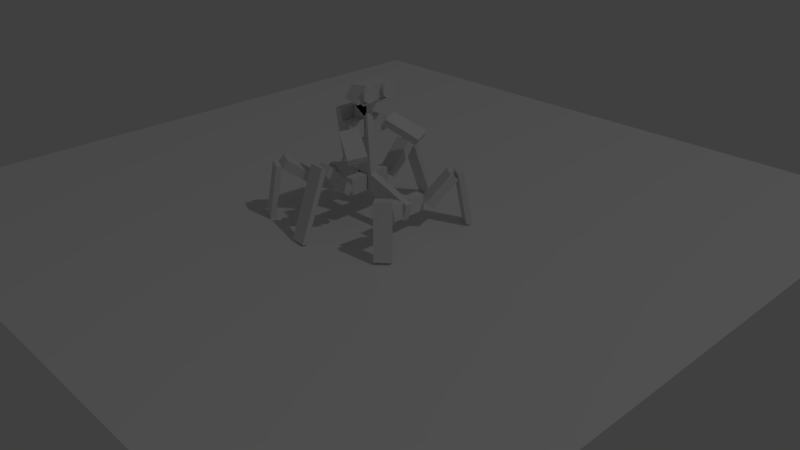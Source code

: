 # Source: robot.blend  (saved by Blender 2.77.0; exported with 4.5.12 LTS)
import bpy
from mathutils import Matrix  # noqa: F401  (used for matrix-valued properties, if any)

bpy.ops.wm.read_factory_settings(use_empty=True)
scene = bpy.context.scene
scene.name = 'Scene'

# ---- collections
col_collection_1 = bpy.data.collections.new('Collection 1'); scene.collection.children.link(col_collection_1)

# ---- materials (node trees are filled in below, after node groups)
mat_material_001 = bpy.data.materials.new('Material.001')
mat_material_001.alpha_threshold = 0.0
mat_material_001.use_transparent_shadow = False
mat_material_001.roughness = 0.5
mat_material_001.line_color = (0.0, 0.0, 0.0, 1.0)

# ---- material node trees

# ---- world
world_world = bpy.data.worlds.new('World'); scene.world = world_world
world_world.color = (0.05088, 0.05088, 0.05088)
world_world.use_sun_shadow = False
world_world.sun_shadow_jitter_overblur = 0.0
world_world.cycles.sampling_method = 'MANUAL'

# ---- cameras
cam_camera = bpy.data.cameras.new('Camera')
cam_camera.clip_end = 100.0
cam_camera.lens = 35.0
cam_camera.sensor_width = 32.0
cam_camera.sensor_height = 18.0
cam_camera.ortho_scale = 7.314
cam_camera.dof.focus_distance = 0.0
cam_camera.dof.aperture_fstop = 128.0

# ---- lights
light_lamp = bpy.data.lights.new('Lamp', 'POINT')
light_lamp.transmission_factor = 0.0
light_lamp.cutoff_distance = 30.0
light_lamp.energy = 100.0
light_lamp.shadow_buffer_clip_start = 1.001
light_lamp.shadow_soft_size = 0.1
light_lamp.shadow_maximum_resolution = 0.006
light_lamp.use_absolute_resolution = True

# ---- meshes
me_cylinder = bpy.data.meshes.new('Cylinder')
me_cylinder.from_pydata([(0.0, 1.0, -1.0), (0.0, 1.0, 1.0), (0.1951, 0.9808, -1.0), (0.1951, 0.9808, 1.0), (0.3827, 0.9239, -1.0), (0.3827, 0.9239, 1.0), (0.5556, 0.8315, -1.0), (0.5556, 0.8315, 1.0), (0.7071, 0.7071, -1.0), (0.7071, 0.7071, 1.0), (0.8315, 0.5556, -1.0), (0.8315, 0.5556, 1.0), (0.9239, 0.3827, -1.0), (0.9239, 0.3827, 1.0), (0.9808, 0.1951, -1.0), (0.9808, 0.1951, 1.0), (1.0, 7.55e-08, -1.0), (1.0, 7.55e-08, 1.0), (0.9808, -0.1951, -1.0), (0.9808, -0.1951, 1.0), (0.9239, -0.3827, -1.0), (0.9239, -0.3827, 1.0), (0.8315, -0.5556, -1.0), (0.8315, -0.5556, 1.0), (0.7071, -0.7071, -1.0), (0.7071, -0.7071, 1.0), (0.5556, -0.8315, -1.0), (0.5556, -0.8315, 1.0), (0.3827, -0.9239, -1.0), (0.3827, -0.9239, 1.0), (0.1951, -0.9808, -1.0), (0.1951, -0.9808, 1.0), (-3.258e-07, -1.0, -1.0), (-3.258e-07, -1.0, 1.0), (-0.1951, -0.9808, -1.0), (-0.1951, -0.9808, 1.0), (-0.3827, -0.9239, -1.0), (-0.3827, -0.9239, 1.0), (-0.5556, -0.8315, -1.0), (-0.5556, -0.8315, 1.0), (-0.7071, -0.7071, -1.0), (-0.7071, -0.7071, 1.0), (-0.8315, -0.5556, -1.0), (-0.8315, -0.5556, 1.0), (-0.9239, -0.3827, -1.0), (-0.9239, -0.3827, 1.0), (-0.9808, -0.1951, -1.0), (-0.9808, -0.1951, 1.0), (-1.0, 9.656e-07, -1.0), (-1.0, 9.656e-07, 1.0), (-0.9808, 0.1951, -1.0), (-0.9808, 0.1951, 1.0), (-0.9239, 0.3827, -1.0), (-0.9239, 0.3827, 1.0), (-0.8315, 0.5556, -1.0), (-0.8315, 0.5556, 1.0), (-0.7071, 0.7071, -1.0), (-0.7071, 0.7071, 1.0), (-0.5556, 0.8315, -1.0), (-0.5556, 0.8315, 1.0), (-0.3827, 0.9239, -1.0), (-0.3827, 0.9239, 1.0), (-0.1951, 0.9808, -1.0), (-0.1951, 0.9808, 1.0)], [], [(0, 1, 3, 2), (2, 3, 5, 4), (4, 5, 7, 6), (6, 7, 9, 8), (8, 9, 11, 10), (10, 11, 13, 12), (12, 13, 15, 14), (14, 15, 17, 16), (16, 17, 19, 18), (18, 19, 21, 20), (20, 21, 23, 22), (22, 23, 25, 24), (24, 25, 27, 26), (26, 27, 29, 28), (28, 29, 31, 30), (30, 31, 33, 32), (32, 33, 35, 34), (34, 35, 37, 36), (36, 37, 39, 38), (38, 39, 41, 40), (40, 41, 43, 42), (42, 43, 45, 44), (44, 45, 47, 46), (46, 47, 49, 48), (48, 49, 51, 50), (50, 51, 53, 52), (52, 53, 55, 54), (54, 55, 57, 56), (56, 57, 59, 58), (58, 59, 61, 60), (3, 1, 63, 61, 59, 57, 55, 53, 51, 49, 47, 45, 43, 41, 39, 37, 35, 33, 31, 29, 27, 25, 23, 21, 19, 17, 15, 13, 11, 9, 7, 5), (60, 61, 63, 62), (62, 63, 1, 0), (0, 2, 4, 6, 8, 10, 12, 14, 16, 18, 20, 22, 24, 26, 28, 30, 32, 34, 36, 38, 40, 42, 44, 46, 48, 50, 52, 54, 56, 58, 60, 62)])
me_cylinder.use_remesh_preserve_volume = False
me_cylinder.use_remesh_preserve_attributes = False
me_cylinder.use_mirror_vertex_groups = False
me_cylinder.update()
me_plane = bpy.data.meshes.new('Plane')
me_plane.from_pydata([(-1.0, -1.0, 0.0), (1.0, -1.0, 0.0), (-1.0, 1.0, 0.0), (1.0, 1.0, 0.0)], [], [(0, 1, 3, 2)])
me_plane.use_remesh_preserve_volume = False
me_plane.use_remesh_preserve_attributes = False
me_plane.use_mirror_vertex_groups = False
me_plane.update()
me_cube_006 = bpy.data.meshes.new('Cube.006')
me_cube_006.from_pydata([(-1.0, -1.0, -1.0), (-1.0, -1.0, 1.0), (-1.0, 1.0, -1.0), (-1.0, 1.0, 1.0), (1.0, -1.0, -1.0), (1.0, -1.0, 1.0), (1.0, 1.0, -1.0), (1.0, 1.0, 1.0)], [], [(1, 3, 2, 0), (3, 7, 6, 2), (7, 5, 4, 6), (5, 1, 0, 4), (0, 2, 6, 4), (5, 7, 3, 1)])
me_cube_006.use_remesh_preserve_volume = False
me_cube_006.use_remesh_preserve_attributes = False
me_cube_006.use_mirror_vertex_groups = False
me_cube_006.update()
me_cube_005 = bpy.data.meshes.new('Cube.005')
me_cube_005.from_pydata([(-1.0, -1.0, -1.0), (-1.0, -1.0, 1.0), (-1.0, 1.0, -1.0), (-1.0, 1.0, 1.0), (1.0, -1.0, -1.0), (1.0, -1.0, 1.0), (1.0, 1.0, -1.0), (1.0, 1.0, 1.0)], [], [(1, 3, 2, 0), (3, 7, 6, 2), (7, 5, 4, 6), (5, 1, 0, 4), (0, 2, 6, 4), (5, 7, 3, 1)])
me_cube_005.use_remesh_preserve_volume = False
me_cube_005.use_remesh_preserve_attributes = False
me_cube_005.use_mirror_vertex_groups = False
me_cube_005.update()
me_cube_003 = bpy.data.meshes.new('Cube.003')
me_cube_003.from_pydata([(-1.0, -1.0, -1.0), (-1.0, -1.0, 1.0), (-1.0, 1.0, -1.0), (-1.0, 1.0, 1.0), (1.0, -1.0, -1.0), (1.0, -1.0, 1.0), (1.0, 1.0, -1.0), (1.0, 1.0, 1.0)], [], [(1, 3, 2, 0), (3, 7, 6, 2), (7, 5, 4, 6), (5, 1, 0, 4), (0, 2, 6, 4), (5, 7, 3, 1)])
me_cube_003.use_remesh_preserve_volume = False
me_cube_003.use_remesh_preserve_attributes = False
me_cube_003.use_mirror_vertex_groups = False
me_cube_003.update()
me_cube_002 = bpy.data.meshes.new('Cube.002')
me_cube_002.from_pydata([(1.0, 1.0, -1.0), (1.0, -1.0, -1.0), (-1.416, -1.0, -1.0), (-1.416, 1.0, -1.0), (1.0, 1.0, 0.3906), (1.0, -1.0, 0.3906), (-1.416, -1.0, 0.3906), (-1.416, 1.0, 0.3906)], [], [(0, 1, 2, 3), (4, 7, 6, 5), (0, 4, 5, 1), (1, 5, 6, 2), (2, 6, 7, 3), (4, 0, 3, 7)])
_uv = me_cube_002.uv_layers.new(name='UVMap')
_uv.uv.foreach_set('vector', [0.0, 0.0, 1.0, 0.0, 1.0, 1.0, 0.0, 1.0, 0.0, 0.0, 1.0, 0.0, 1.0, 1.0, 0.0, 1.0, 0.0, 0.0, 1.0, 0.0, 1.0, 1.0, 0.0, 1.0, 0.0, 0.0, 1.0, 0.0, 1.0, 1.0, 0.0, 1.0, 0.0, 0.0, 1.0, 0.0, 1.0, 1.0, 0.0, 1.0, 0.0, 0.0, 1.0, 0.0, 1.0, 1.0, 0.0, 1.0])
me_cube_002.materials.append(mat_material_001)
me_cube_002.use_remesh_preserve_volume = False
me_cube_002.use_remesh_preserve_attributes = False
me_cube_002.use_mirror_vertex_groups = False
me_cube_002.update()
me_cube_008 = bpy.data.meshes.new('Cube.008')
me_cube_008.from_pydata([(-1.0, -1.0, -1.0), (-1.0, -1.0, 1.0), (-1.0, 1.0, -1.0), (-1.0, 1.0, 1.0), (1.0, -1.0, -1.0), (1.0, -1.0, 1.0), (1.0, 1.0, -1.0), (1.0, 1.0, 1.0)], [], [(1, 3, 2, 0), (3, 7, 6, 2), (7, 5, 4, 6), (5, 1, 0, 4), (0, 2, 6, 4), (5, 7, 3, 1)])
me_cube_008.use_remesh_preserve_volume = False
me_cube_008.use_remesh_preserve_attributes = False
me_cube_008.use_mirror_vertex_groups = False
me_cube_008.update()
me_cube_009 = bpy.data.meshes.new('Cube.009')
me_cube_009.from_pydata([(-1.0, -1.0, -1.0), (-1.0, -1.0, 1.0), (-1.0, 1.0, -1.0), (-1.0, 1.0, 1.0), (1.0, -1.0, -1.0), (1.0, -1.0, 1.0), (1.0, 1.0, -1.0), (1.0, 1.0, 1.0)], [], [(1, 3, 2, 0), (3, 7, 6, 2), (7, 5, 4, 6), (5, 1, 0, 4), (0, 2, 6, 4), (5, 7, 3, 1)])
me_cube_009.use_remesh_preserve_volume = False
me_cube_009.use_remesh_preserve_attributes = False
me_cube_009.use_mirror_vertex_groups = False
me_cube_009.update()
me_cube_010 = bpy.data.meshes.new('Cube.010')
me_cube_010.from_pydata([(-1.0, -1.0, -1.0), (-1.0, -1.0, 1.0), (-1.0, 1.0, -1.0), (-1.0, 1.0, 1.0), (1.0, -1.0, -1.0), (1.0, -1.0, 1.0), (1.0, 1.0, -1.0), (1.0, 1.0, 1.0)], [], [(1, 3, 2, 0), (3, 7, 6, 2), (7, 5, 4, 6), (5, 1, 0, 4), (0, 2, 6, 4), (5, 7, 3, 1)])
me_cube_010.use_remesh_preserve_volume = False
me_cube_010.use_remesh_preserve_attributes = False
me_cube_010.use_mirror_vertex_groups = False
me_cube_010.update()
me_cube_011 = bpy.data.meshes.new('Cube.011')
me_cube_011.from_pydata([(-1.0, -1.0, -1.0), (-1.0, -1.0, 1.0), (-1.0, 1.0, -1.0), (-1.0, 1.0, 1.0), (1.0, -1.0, -1.0), (1.0, -1.0, 1.0), (1.0, 1.0, -1.0), (1.0, 1.0, 1.0)], [], [(1, 3, 2, 0), (3, 7, 6, 2), (7, 5, 4, 6), (5, 1, 0, 4), (0, 2, 6, 4), (5, 7, 3, 1)])
me_cube_011.use_remesh_preserve_volume = False
me_cube_011.use_remesh_preserve_attributes = False
me_cube_011.use_mirror_vertex_groups = False
me_cube_011.update()
me_cube_012 = bpy.data.meshes.new('Cube.012')
me_cube_012.from_pydata([(-1.0, -1.0, -1.0), (-1.0, -1.0, 1.0), (-1.0, 1.0, -1.0), (-1.0, 1.0, 1.0), (1.0, -1.0, -1.0), (1.0, -1.0, 1.0), (1.0, 1.0, -1.0), (1.0, 1.0, 1.0)], [], [(1, 3, 2, 0), (3, 7, 6, 2), (7, 5, 4, 6), (5, 1, 0, 4), (0, 2, 6, 4), (5, 7, 3, 1)])
me_cube_012.use_remesh_preserve_volume = False
me_cube_012.use_remesh_preserve_attributes = False
me_cube_012.use_mirror_vertex_groups = False
me_cube_012.update()
me_cube_013 = bpy.data.meshes.new('Cube.013')
me_cube_013.from_pydata([(-1.0, -1.0, -1.0), (-1.0, -1.0, 1.0), (-1.0, 1.0, -1.0), (-1.0, 1.0, 1.0), (1.0, -1.0, -1.0), (1.0, -1.0, 1.0), (1.0, 1.0, -1.0), (1.0, 1.0, 1.0)], [], [(1, 3, 2, 0), (3, 7, 6, 2), (7, 5, 4, 6), (5, 1, 0, 4), (0, 2, 6, 4), (5, 7, 3, 1)])
me_cube_013.use_remesh_preserve_volume = False
me_cube_013.use_remesh_preserve_attributes = False
me_cube_013.use_mirror_vertex_groups = False
me_cube_013.update()
me_cube_014 = bpy.data.meshes.new('Cube.014')
me_cube_014.from_pydata([(-1.0, -1.0, -1.0), (-1.0, -1.0, 1.0), (-1.0, 1.0, -1.0), (-1.0, 1.0, 1.0), (1.0, -1.0, -1.0), (1.0, -1.0, 1.0), (1.0, 1.0, -1.0), (1.0, 1.0, 1.0)], [], [(1, 3, 2, 0), (3, 7, 6, 2), (7, 5, 4, 6), (5, 1, 0, 4), (0, 2, 6, 4), (5, 7, 3, 1)])
me_cube_014.use_remesh_preserve_volume = False
me_cube_014.use_remesh_preserve_attributes = False
me_cube_014.use_mirror_vertex_groups = False
me_cube_014.update()
me_cube_024 = bpy.data.meshes.new('Cube.024')
me_cube_024.from_pydata([(-1.0, -1.0, -1.0), (-1.0, -1.0, 1.0), (-1.0, 1.0, -1.0), (-1.0, 1.0, 1.0), (1.0, -1.0, -1.0), (1.0, -1.0, 1.0), (1.0, 1.0, -1.0), (1.0, 1.0, 1.0)], [], [(1, 3, 2, 0), (3, 7, 6, 2), (7, 5, 4, 6), (5, 1, 0, 4), (0, 2, 6, 4), (5, 7, 3, 1)])
me_cube_024.use_remesh_preserve_volume = False
me_cube_024.use_remesh_preserve_attributes = False
me_cube_024.use_mirror_vertex_groups = False
me_cube_024.update()
me_cube_025 = bpy.data.meshes.new('Cube.025')
me_cube_025.from_pydata([(-1.0, -1.0, -1.0), (-1.0, -1.0, 1.0), (-1.0, 1.0, -1.0), (-1.0, 1.0, 1.0), (1.0, -1.0, -1.0), (1.0, -1.0, 1.0), (1.0, 1.0, -1.0), (1.0, 1.0, 1.0)], [], [(1, 3, 2, 0), (3, 7, 6, 2), (7, 5, 4, 6), (5, 1, 0, 4), (0, 2, 6, 4), (5, 7, 3, 1)])
me_cube_025.use_remesh_preserve_volume = False
me_cube_025.use_remesh_preserve_attributes = False
me_cube_025.use_mirror_vertex_groups = False
me_cube_025.update()
me_cube_026 = bpy.data.meshes.new('Cube.026')
me_cube_026.from_pydata([(-1.0, -1.0, -1.0), (-1.0, -1.0, 1.0), (-1.0, 1.0, -1.0), (-1.0, 1.0, 1.0), (1.0, -1.0, -1.0), (1.0, -1.0, 1.0), (1.0, 1.0, -1.0), (1.0, 1.0, 1.0)], [], [(1, 3, 2, 0), (3, 7, 6, 2), (7, 5, 4, 6), (5, 1, 0, 4), (0, 2, 6, 4), (5, 7, 3, 1)])
me_cube_026.use_remesh_preserve_volume = False
me_cube_026.use_remesh_preserve_attributes = False
me_cube_026.use_mirror_vertex_groups = False
me_cube_026.update()
me_cube_027 = bpy.data.meshes.new('Cube.027')
me_cube_027.from_pydata([(-1.0, -1.0, -1.0), (-1.0, -1.0, 1.0), (-1.0, 1.0, -1.0), (-1.0, 1.0, 1.0), (1.0, -1.0, -1.0), (1.0, -1.0, 1.0), (1.0, 1.0, -1.0), (1.0, 1.0, 1.0)], [], [(1, 3, 2, 0), (3, 7, 6, 2), (7, 5, 4, 6), (5, 1, 0, 4), (0, 2, 6, 4), (5, 7, 3, 1)])
me_cube_027.use_remesh_preserve_volume = False
me_cube_027.use_remesh_preserve_attributes = False
me_cube_027.use_mirror_vertex_groups = False
me_cube_027.update()
me_cube_028 = bpy.data.meshes.new('Cube.028')
me_cube_028.from_pydata([(-1.0, -1.0, -1.0), (-1.0, -1.0, 1.0), (-1.0, 1.0, -1.0), (-1.0, 1.0, 1.0), (1.0, -1.0, -1.0), (1.0, -1.0, 1.0), (1.0, 1.0, -1.0), (1.0, 1.0, 1.0)], [], [(1, 3, 2, 0), (3, 7, 6, 2), (7, 5, 4, 6), (5, 1, 0, 4), (0, 2, 6, 4), (5, 7, 3, 1)])
me_cube_028.use_remesh_preserve_volume = False
me_cube_028.use_remesh_preserve_attributes = False
me_cube_028.use_mirror_vertex_groups = False
me_cube_028.update()
me_cube_029 = bpy.data.meshes.new('Cube.029')
me_cube_029.from_pydata([(-1.0, -1.0, -1.0), (-1.0, -1.0, 1.0), (-1.0, 1.0, -1.0), (-1.0, 1.0, 1.0), (1.0, -1.0, -1.0), (1.0, -1.0, 1.0), (1.0, 1.0, -1.0), (1.0, 1.0, 1.0)], [], [(1, 3, 2, 0), (3, 7, 6, 2), (7, 5, 4, 6), (5, 1, 0, 4), (0, 2, 6, 4), (5, 7, 3, 1)])
me_cube_029.use_remesh_preserve_volume = False
me_cube_029.use_remesh_preserve_attributes = False
me_cube_029.use_mirror_vertex_groups = False
me_cube_029.update()
me_cube_030 = bpy.data.meshes.new('Cube.030')
me_cube_030.from_pydata([(-1.0, -1.0, -1.0), (-1.0, -1.0, 1.0), (-1.0, 1.0, -1.0), (-1.0, 1.0, 1.0), (1.0, -1.0, -1.0), (1.0, -1.0, 1.0), (1.0, 1.0, -1.0), (1.0, 1.0, 1.0)], [], [(1, 3, 2, 0), (3, 7, 6, 2), (7, 5, 4, 6), (5, 1, 0, 4), (0, 2, 6, 4), (5, 7, 3, 1)])
me_cube_030.use_remesh_preserve_volume = False
me_cube_030.use_remesh_preserve_attributes = False
me_cube_030.use_mirror_vertex_groups = False
me_cube_030.update()
me_cube_031 = bpy.data.meshes.new('Cube.031')
me_cube_031.from_pydata([(-1.0, -1.0, -1.0), (-1.0, -1.0, 1.0), (-1.0, 1.0, -1.0), (-1.0, 1.0, 1.0), (1.0, -1.0, -1.0), (1.0, -1.0, 1.0), (1.0, 1.0, -1.0), (1.0, 1.0, 1.0)], [], [(1, 3, 2, 0), (3, 7, 6, 2), (7, 5, 4, 6), (5, 1, 0, 4), (0, 2, 6, 4), (5, 7, 3, 1)])
me_cube_031.use_remesh_preserve_volume = False
me_cube_031.use_remesh_preserve_attributes = False
me_cube_031.use_mirror_vertex_groups = False
me_cube_031.update()
me_cube_032 = bpy.data.meshes.new('Cube.032')
me_cube_032.from_pydata([(-1.0, -1.0, -1.0), (-1.0, -1.0, 1.0), (-1.0, 1.0, -1.0), (-1.0, 1.0, 1.0), (1.0, -1.0, -1.0), (1.0, -1.0, 1.0), (1.0, 1.0, -1.0), (1.0, 1.0, 1.0)], [], [(1, 3, 2, 0), (3, 7, 6, 2), (7, 5, 4, 6), (5, 1, 0, 4), (0, 2, 6, 4), (5, 7, 3, 1)])
me_cube_032.use_remesh_preserve_volume = False
me_cube_032.use_remesh_preserve_attributes = False
me_cube_032.use_mirror_vertex_groups = False
me_cube_032.update()
me_cube_033 = bpy.data.meshes.new('Cube.033')
me_cube_033.from_pydata([(-1.0, -1.0, -1.0), (-1.0, -1.0, 1.0), (-1.0, 1.0, -1.0), (-1.0, 1.0, 1.0), (1.0, -1.0, -1.0), (1.0, -1.0, 1.0), (1.0, 1.0, -1.0), (1.0, 1.0, 1.0)], [], [(1, 3, 2, 0), (3, 7, 6, 2), (7, 5, 4, 6), (5, 1, 0, 4), (0, 2, 6, 4), (5, 7, 3, 1)])
me_cube_033.use_remesh_preserve_volume = False
me_cube_033.use_remesh_preserve_attributes = False
me_cube_033.use_mirror_vertex_groups = False
me_cube_033.update()
me_cube_034 = bpy.data.meshes.new('Cube.034')
me_cube_034.from_pydata([(-1.0, -1.0, -1.0), (-1.0, -1.0, 1.0), (-1.0, 1.0, -1.0), (-1.0, 1.0, 1.0), (1.0, -1.0, -1.0), (1.0, -1.0, 1.0), (1.0, 1.0, -1.0), (1.0, 1.0, 1.0)], [], [(1, 3, 2, 0), (3, 7, 6, 2), (7, 5, 4, 6), (5, 1, 0, 4), (0, 2, 6, 4), (5, 7, 3, 1)])
me_cube_034.use_remesh_preserve_volume = False
me_cube_034.use_remesh_preserve_attributes = False
me_cube_034.use_mirror_vertex_groups = False
me_cube_034.update()
me_cube_035 = bpy.data.meshes.new('Cube.035')
me_cube_035.from_pydata([(-1.0, -1.0, -1.0), (-1.0, -1.0, 1.0), (-1.0, 1.0, -1.0), (-1.0, 1.0, 1.0), (1.0, -1.0, -1.0), (1.0, -1.0, 1.0), (1.0, 1.0, -1.0), (1.0, 1.0, 1.0)], [], [(1, 3, 2, 0), (3, 7, 6, 2), (7, 5, 4, 6), (5, 1, 0, 4), (0, 2, 6, 4), (5, 7, 3, 1)])
me_cube_035.use_remesh_preserve_volume = False
me_cube_035.use_remesh_preserve_attributes = False
me_cube_035.use_mirror_vertex_groups = False
me_cube_035.update()
me_cube_036 = bpy.data.meshes.new('Cube.036')
me_cube_036.from_pydata([(-1.0, -1.0, -1.0), (-1.0, -1.0, 1.0), (-1.0, 1.0, -1.0), (-1.0, 1.0, 1.0), (1.0, -1.0, -1.0), (1.0, -1.0, 1.0), (1.0, 1.0, -1.0), (1.0, 1.0, 1.0)], [], [(1, 3, 2, 0), (3, 7, 6, 2), (7, 5, 4, 6), (5, 1, 0, 4), (0, 2, 6, 4), (5, 7, 3, 1)])
me_cube_036.use_remesh_preserve_volume = False
me_cube_036.use_remesh_preserve_attributes = False
me_cube_036.use_mirror_vertex_groups = False
me_cube_036.update()
me_cube_037 = bpy.data.meshes.new('Cube.037')
me_cube_037.from_pydata([(-1.0, -1.0, -1.0), (-1.0, -1.0, 1.0), (-1.0, 1.0, -1.0), (-1.0, 1.0, 1.0), (1.0, -1.0, -1.0), (1.0, -1.0, 1.0), (1.0, 1.0, -1.0), (1.0, 1.0, 1.0)], [], [(1, 3, 2, 0), (3, 7, 6, 2), (7, 5, 4, 6), (5, 1, 0, 4), (0, 2, 6, 4), (5, 7, 3, 1)])
me_cube_037.use_remesh_preserve_volume = False
me_cube_037.use_remesh_preserve_attributes = False
me_cube_037.use_mirror_vertex_groups = False
me_cube_037.update()
me_cube_038 = bpy.data.meshes.new('Cube.038')
me_cube_038.from_pydata([(-1.0, -1.0, -1.0), (-1.0, -1.0, 1.0), (-1.0, 1.0, -1.0), (-1.0, 1.0, 1.0), (1.0, -1.0, -1.0), (1.0, -1.0, 1.0), (1.0, 1.0, -1.0), (1.0, 1.0, 1.0)], [], [(1, 3, 2, 0), (3, 7, 6, 2), (7, 5, 4, 6), (5, 1, 0, 4), (0, 2, 6, 4), (5, 7, 3, 1)])
me_cube_038.use_remesh_preserve_volume = False
me_cube_038.use_remesh_preserve_attributes = False
me_cube_038.use_mirror_vertex_groups = False
me_cube_038.update()
me_cube_041 = bpy.data.meshes.new('Cube.041')
me_cube_041.from_pydata([(-1.0, -1.074, -0.5829), (-1.0, -0.6318, 0.00343), (-1.0, 0.9272, -0.5829), (-1.0, 0.5571, 0.00343), (0.1782, -1.289, -0.5593), (0.1796, -0.6636, 0.3033), (0.1782, 1.168, -0.5593), (0.1796, 0.7832, 0.3033)], [], [(1, 3, 2, 0), (3, 7, 6, 2), (7, 5, 4, 6), (5, 1, 0, 4), (0, 2, 6, 4), (5, 7, 3, 1)])
me_cube_041.use_remesh_preserve_volume = False
me_cube_041.use_remesh_preserve_attributes = False
me_cube_041.use_mirror_vertex_groups = False
me_cube_041.update()
me_cylinder_001 = bpy.data.meshes.new('Cylinder.001')
me_cylinder_001.from_pydata([(0.0, 1.0, -1.0), (0.0, 1.0, 1.0), (0.1951, 0.9808, -1.0), (0.1951, 0.9808, 1.0), (0.3827, 0.9239, -1.0), (0.3827, 0.9239, 1.0), (0.5556, 0.8315, -1.0), (0.5556, 0.8315, 1.0), (0.7071, 0.7071, -1.0), (0.7071, 0.7071, 1.0), (0.8315, 0.5556, -1.0), (0.8315, 0.5556, 1.0), (0.9239, 0.3827, -1.0), (0.9239, 0.3827, 1.0), (0.9808, 0.1951, -1.0), (0.9808, 0.1951, 1.0), (1.0, 7.55e-08, -1.0), (1.0, 7.55e-08, 1.0), (0.9808, -0.1951, -1.0), (0.9808, -0.1951, 1.0), (0.9239, -0.3827, -1.0), (0.9239, -0.3827, 1.0), (0.8315, -0.5556, -1.0), (0.8315, -0.5556, 1.0), (0.7071, -0.7071, -1.0), (0.7071, -0.7071, 1.0), (0.5556, -0.8315, -1.0), (0.5556, -0.8315, 1.0), (0.3827, -0.9239, -1.0), (0.3827, -0.9239, 1.0), (0.1951, -0.9808, -1.0), (0.1951, -0.9808, 1.0), (-3.258e-07, -1.0, -1.0), (-3.258e-07, -1.0, 1.0), (-0.1951, -0.9808, -1.0), (-0.1951, -0.9808, 1.0), (-0.3827, -0.9239, -1.0), (-0.3827, -0.9239, 1.0), (-0.5556, -0.8315, -1.0), (-0.5556, -0.8315, 1.0), (-0.7071, -0.7071, -1.0), (-0.7071, -0.7071, 1.0), (-0.8315, -0.5556, -1.0), (-0.8315, -0.5556, 1.0), (-0.9239, -0.3827, -1.0), (-0.9239, -0.3827, 1.0), (-0.9808, -0.1951, -1.0), (-0.9808, -0.1951, 1.0), (-1.0, 9.656e-07, -1.0), (-1.0, 9.656e-07, 1.0), (-0.9808, 0.1951, -1.0), (-0.9808, 0.1951, 1.0), (-0.9239, 0.3827, -1.0), (-0.9239, 0.3827, 1.0), (-0.8315, 0.5556, -1.0), (-0.8315, 0.5556, 1.0), (-0.7071, 0.7071, -1.0), (-0.7071, 0.7071, 1.0), (-0.5556, 0.8315, -1.0), (-0.5556, 0.8315, 1.0), (-0.3827, 0.9239, -1.0), (-0.3827, 0.9239, 1.0), (-0.1951, 0.9808, -1.0), (-0.1951, 0.9808, 1.0)], [], [(0, 1, 3, 2), (2, 3, 5, 4), (4, 5, 7, 6), (6, 7, 9, 8), (8, 9, 11, 10), (10, 11, 13, 12), (12, 13, 15, 14), (14, 15, 17, 16), (16, 17, 19, 18), (18, 19, 21, 20), (20, 21, 23, 22), (22, 23, 25, 24), (24, 25, 27, 26), (26, 27, 29, 28), (28, 29, 31, 30), (30, 31, 33, 32), (32, 33, 35, 34), (34, 35, 37, 36), (36, 37, 39, 38), (38, 39, 41, 40), (40, 41, 43, 42), (42, 43, 45, 44), (44, 45, 47, 46), (46, 47, 49, 48), (48, 49, 51, 50), (50, 51, 53, 52), (52, 53, 55, 54), (54, 55, 57, 56), (56, 57, 59, 58), (58, 59, 61, 60), (3, 1, 63, 61, 59, 57, 55, 53, 51, 49, 47, 45, 43, 41, 39, 37, 35, 33, 31, 29, 27, 25, 23, 21, 19, 17, 15, 13, 11, 9, 7, 5), (60, 61, 63, 62), (62, 63, 1, 0), (0, 2, 4, 6, 8, 10, 12, 14, 16, 18, 20, 22, 24, 26, 28, 30, 32, 34, 36, 38, 40, 42, 44, 46, 48, 50, 52, 54, 56, 58, 60, 62)])
me_cylinder_001.use_remesh_preserve_volume = False
me_cylinder_001.use_remesh_preserve_attributes = False
me_cylinder_001.use_mirror_vertex_groups = False
me_cylinder_001.update()
me_cube_042 = bpy.data.meshes.new('Cube.042')
me_cube_042.from_pydata([(-1.276, -0.7445, -1.83), (-1.0, -1.0, 1.0), (-1.276, 0.7831, -1.83), (-1.0, 1.0, 1.0), (0.7236, -0.7445, -1.83), (1.0, -1.0, 1.0), (0.7236, 0.7831, -1.83), (1.0, 1.0, 1.0)], [], [(1, 3, 2, 0), (3, 7, 6, 2), (7, 5, 4, 6), (5, 1, 0, 4), (0, 2, 6, 4), (5, 7, 3, 1)])
me_cube_042.use_remesh_preserve_volume = False
me_cube_042.use_remesh_preserve_attributes = False
me_cube_042.use_mirror_vertex_groups = False
me_cube_042.update()
me_cube_044 = bpy.data.meshes.new('Cube.044')
me_cube_044.from_pydata([(-1.166, -0.9097, -0.5932), (-0.862, -0.631, -0.1726), (-1.166, 1.091, -0.5932), (-0.862, 0.5579, -0.1726), (0.4855, -1.289, -0.5593), (-0.01621, -0.6616, -0.117), (0.4855, 1.168, -0.5593), (-0.01621, 0.7852, -0.117)], [], [(1, 3, 2, 0), (3, 7, 6, 2), (7, 5, 4, 6), (5, 1, 0, 4), (0, 2, 6, 4), (5, 7, 3, 1)])
me_cube_044.use_remesh_preserve_volume = False
me_cube_044.use_remesh_preserve_attributes = False
me_cube_044.use_mirror_vertex_groups = False
me_cube_044.update()

# ---- objects
ob_cylinder = bpy.data.objects.new('Cylinder', me_cylinder)
ob_plane = bpy.data.objects.new('Plane', me_plane)
ob_cube_003 = bpy.data.objects.new('Cube.003', me_cube_006)
ob_cube_002 = bpy.data.objects.new('Cube.002', me_cube_005)
ob_cube = bpy.data.objects.new('Cube', me_cube_003)
ob_lamp = bpy.data.objects.new('Lamp', light_lamp)
ob_camera = bpy.data.objects.new('Camera', cam_camera)
ob_cube_001 = bpy.data.objects.new('Cube.001', me_cube_002)
ob_cube_004 = bpy.data.objects.new('Cube.004', me_cube_008)
ob_cube_005 = bpy.data.objects.new('Cube.005', me_cube_009)
ob_cube_006 = bpy.data.objects.new('Cube.006', me_cube_010)
ob_cube_007 = bpy.data.objects.new('Cube.007', me_cube_011)
ob_cube_008 = bpy.data.objects.new('Cube.008', me_cube_012)
ob_cube_009 = bpy.data.objects.new('Cube.009', me_cube_013)
ob_cube_010 = bpy.data.objects.new('Cube.010', me_cube_014)
ob_cube_011 = bpy.data.objects.new('Cube.011', me_cube_024)
ob_cube_012 = bpy.data.objects.new('Cube.012', me_cube_025)
ob_cube_013 = bpy.data.objects.new('Cube.013', me_cube_026)
ob_cube_014 = bpy.data.objects.new('Cube.014', me_cube_027)
ob_cube_015 = bpy.data.objects.new('Cube.015', me_cube_028)
ob_cube_016 = bpy.data.objects.new('Cube.016', me_cube_029)
ob_cube_017 = bpy.data.objects.new('Cube.017', me_cube_030)
ob_cube_018 = bpy.data.objects.new('Cube.018', me_cube_031)
ob_cube_019 = bpy.data.objects.new('Cube.019', me_cube_032)
ob_cube_020 = bpy.data.objects.new('Cube.020', me_cube_033)
ob_cube_021 = bpy.data.objects.new('Cube.021', me_cube_034)
ob_cube_022 = bpy.data.objects.new('Cube.022', me_cube_035)
ob_cube_023 = bpy.data.objects.new('Cube.023', me_cube_036)
ob_cube_024 = bpy.data.objects.new('Cube.024', me_cube_037)
ob_cube_025 = bpy.data.objects.new('Cube.025', me_cube_038)
ob_cube_026 = bpy.data.objects.new('Cube.026', me_cube_041)
ob_cylinder_001 = bpy.data.objects.new('Cylinder.001', me_cylinder_001)
ob_cube_027 = bpy.data.objects.new('Cube.027', me_cube_042)
ob_cube_028 = bpy.data.objects.new('Cube.028', me_cube_044)

# ---- transforms, parenting, visibility, modifiers, constraints
ob_cylinder.location = (0.00345, -0.03216, 0.245)
ob_cylinder.rotation_euler = (-0.0, 1.574, -0.0)
ob_cylinder.scale = (0.02, 0.02, 0.005)
ob_cylinder.lineart.crease_threshold = 0.0
ob_plane.location = (-0.1043, 0.0883, -0.1142)
ob_plane.lineart.crease_threshold = 0.0
ob_cube_003.location = (0.1226, -0.09456, -0.008389)
ob_cube_003.rotation_euler = (0.8417, 2.98e-08, -2.401)
ob_cube_003.scale = (0.0225, 0.05, 0.013)
ob_cube_003.lineart.crease_threshold = 0.0
ob_cube_002.location = (-0.1277, -1.612e-05, -0.01428)
ob_cube_002.rotation_euler = (0.0, -0.1365, 0.0)
ob_cube_002.scale = (0.065, 0.01, 0.025)
ob_cube_002.lineart.crease_threshold = 0.0
ob_cube.location = (0.08459, 0.03643, -0.04142)
ob_cube.scale = (0.013, 0.025, 0.0225)
ob_cube.lineart.crease_threshold = 0.0
ob_lamp.location = (4.076, 1.005, 5.904)
ob_lamp.rotation_euler = (0.6503, 0.05522, 1.866)
ob_lamp.lock_rotations_4d = False
ob_lamp.empty_display_type = 'ARROWS'
ob_lamp.color = (0.0, 0.0, 0.0, 0.0)
ob_lamp.lineart.crease_threshold = 0.0
ob_camera.location = (1.548, -1.375, 0.9088)
ob_camera.rotation_euler = (1.109, 0.01082, 0.8149)
ob_camera.lock_rotations_4d = False
ob_camera.empty_display_type = 'ARROWS'
ob_camera.color = (0.0, 0.0, 0.0, 0.0)
ob_camera.display_type = 'WIRE'
ob_camera.lineart.crease_threshold = 0.0
ob_cube_001.location = (0.04679, 0.0, -0.01864)
ob_cube_001.rotation_mode = 'AXIS_ANGLE'
ob_cube_001.rotation_axis_angle = (0.3168, 0.0, 1.0, 0.0)
ob_cube_001.scale = (0.06208, 0.01, 0.03596)
ob_cube_001.lock_rotations_4d = False
ob_cube_001.empty_display_type = 'ARROWS'
ob_cube_001.show_wire = True
ob_cube_001.lineart.crease_threshold = 0.0
ob_cube_004.location = (0.1498, 0.1525, -0.03495)
ob_cube_004.rotation_euler = (-1.393, -2.535e-08, -0.5385)
ob_cube_004.scale = (0.0225, 0.075, 0.0075)
ob_cube_004.lineart.crease_threshold = 0.0
ob_cube_005.location = (-0.04947, 0.03643, -0.004398)
ob_cube_005.scale = (0.013, 0.025, 0.0225)
ob_cube_005.lineart.crease_threshold = 0.0
ob_cube_006.location = (-0.05023, 0.1057, 0.02863)
ob_cube_006.rotation_euler = (0.8417, 2.98e-08, 0.0009742)
ob_cube_006.scale = (0.0225, 0.05, 0.013)
ob_cube_006.lineart.crease_threshold = 0.0
ob_cube_007.location = (-0.05029, 0.1849, -0.01756)
ob_cube_007.rotation_euler = (-1.215, -0.0001728, 0.0009588)
ob_cube_007.scale = (0.0225, 0.1, 0.0075)
ob_cube_007.lineart.crease_threshold = 0.0
ob_cube_008.location = (-0.1744, 0.03643, -0.02238)
ob_cube_008.scale = (0.013, 0.025, 0.0225)
ob_cube_008.lineart.crease_threshold = 0.0
ob_cube_009.location = (-0.2144, 0.1038, 0.007364)
ob_cube_009.rotation_euler = (0.5632, 0.148, 0.476)
ob_cube_009.scale = (0.0225, 0.05, 0.013)
ob_cube_009.lineart.crease_threshold = 0.0
ob_cube_010.location = (-0.2458, 0.1611, -0.03809)
ob_cube_010.rotation_euler = (-1.393, -2.535e-08, 0.4884)
ob_cube_010.scale = (0.0225, 0.075, 0.0075)
ob_cube_010.lineart.crease_threshold = 0.0
ob_cube_011.location = (0.08459, -0.03578, -0.04142)
ob_cube_011.scale = (0.013, 0.025, 0.0225)
ob_cube_011.lineart.crease_threshold = 0.0
ob_cube_012.location = (0.1179, 0.09909, -0.008389)
ob_cube_012.rotation_euler = (0.8417, 2.98e-08, -0.5385)
ob_cube_012.scale = (0.0225, 0.05, 0.013)
ob_cube_012.lineart.crease_threshold = 0.0
ob_cube_013.location = (0.1603, -0.1374, -0.03495)
ob_cube_013.rotation_euler = (-1.393, -2.535e-08, -2.387)
ob_cube_013.scale = (0.0225, 0.075, 0.0075)
ob_cube_013.lineart.crease_threshold = 0.0
ob_cube_014.location = (-0.04947, -0.03749, -0.004398)
ob_cube_014.scale = (0.013, 0.025, 0.0225)
ob_cube_014.lineart.crease_threshold = 0.0
ob_cube_015.location = (-0.05023, -0.1075, 0.02863)
ob_cube_015.rotation_euler = (0.8417, 2.98e-08, 3.088)
ob_cube_015.scale = (0.0225, 0.05, 0.013)
ob_cube_015.lineart.crease_threshold = 0.0
ob_cube_016.location = (-0.05537, -0.1883, -0.01756)
ob_cube_016.rotation_euler = (-1.215, -0.0001728, 3.081)
ob_cube_016.scale = (0.0225, 0.1, 0.0075)
ob_cube_016.lineart.crease_threshold = 0.0
ob_cube_017.location = (-0.1744, -0.03714, -0.02238)
ob_cube_017.scale = (0.013, 0.025, 0.0225)
ob_cube_017.lineart.crease_threshold = 0.0
ob_cube_018.location = (-0.2084, -0.1045, 0.007364)
ob_cube_018.rotation_euler = (0.6462, -0.08585, 2.733)
ob_cube_018.scale = (0.0225, 0.05, 0.013)
ob_cube_018.lineart.crease_threshold = 0.0
ob_cube_019.location = (-0.2328, -0.1686, -0.04023)
ob_cube_019.rotation_euler = (-1.393, -2.535e-08, 2.711)
ob_cube_019.scale = (0.0225, 0.075, 0.0075)
ob_cube_019.lineart.crease_threshold = 0.0
ob_cube_020.location = (-0.05327, -1.612e-05, 0.1024)
ob_cube_020.rotation_euler = (0.0, 1.512, 0.0)
ob_cube_020.scale = (0.1, 0.01, 0.025)
ob_cube_020.lineart.crease_threshold = 0.0
ob_cube_021.location = (-0.0503, -1.612e-05, 0.2079)
ob_cube_021.rotation_euler = (-0.0, 2.125, 0.0)
ob_cube_021.scale = (0.025, 0.01, 0.025)
ob_cube_021.lineart.crease_threshold = 0.0
ob_cube_022.location = (-0.05419, 0.03643, 0.1435)
ob_cube_022.scale = (0.013, 0.025, 0.0225)
ob_cube_022.lineart.crease_threshold = 0.0
ob_cube_023.location = (-0.05419, -0.0366, 0.1435)
ob_cube_023.scale = (0.013, 0.025, 0.0225)
ob_cube_023.lineart.crease_threshold = 0.0
ob_cube_024.location = (0.001478, 0.08847, 0.1279)
ob_cube_024.rotation_euler = (1.411, 3.584, 0.4238)
ob_cube_024.scale = (0.05, 0.01, 0.025)
ob_cube_024.lineart.crease_threshold = 0.0
ob_cube_025.location = (0.001478, -0.08628, 0.1248)
ob_cube_025.rotation_euler = (1.411, 3.584, -0.4799)
ob_cube_025.scale = (0.05, 0.01, 0.025)
ob_cube_025.lineart.crease_threshold = 0.0
ob_cube_026.location = (-0.01182, 0.0002844, 0.2524)
ob_cube_026.rotation_euler = (0.0, 0.09047, 0.0)
ob_cube_026.scale = (0.05, 0.05, 0.05)
ob_cube_026.lineart.crease_threshold = 0.0
ob_cylinder_001.location = (0.00345, 0.03057, 0.245)
ob_cylinder_001.rotation_euler = (-0.0, 1.574, -0.0)
ob_cylinder_001.scale = (0.02, 0.02, 0.005)
ob_cylinder_001.lineart.crease_threshold = 0.0
ob_cube_027.location = (-0.0921, -0.000576, 0.1435)
ob_cube_027.rotation_euler = (0.0, -0.06649, 0.0)
ob_cube_027.scale = (0.01, 0.05, 0.05)
ob_cube_027.lineart.crease_threshold = 0.0
ob_cube_028.location = (-0.02309, 0.0002844, 0.2034)
ob_cube_028.rotation_euler = (3.137, 0.09047, 0.0)
ob_cube_028.scale = (0.0367, 0.03743, 0.03784)
ob_cube_028.lineart.crease_threshold = 0.0

# ---- collection membership
col_collection_1.objects.link(ob_cylinder)
col_collection_1.objects.link(ob_plane)
col_collection_1.objects.link(ob_cube_003)
col_collection_1.objects.link(ob_cube_002)
col_collection_1.objects.link(ob_cube)
col_collection_1.objects.link(ob_lamp)
col_collection_1.objects.link(ob_camera)
col_collection_1.objects.link(ob_cube_001)
col_collection_1.objects.link(ob_cube_004)
col_collection_1.objects.link(ob_cube_005)
col_collection_1.objects.link(ob_cube_006)
col_collection_1.objects.link(ob_cube_007)
col_collection_1.objects.link(ob_cube_008)
col_collection_1.objects.link(ob_cube_009)
col_collection_1.objects.link(ob_cube_010)
col_collection_1.objects.link(ob_cube_011)
col_collection_1.objects.link(ob_cube_012)
col_collection_1.objects.link(ob_cube_013)
col_collection_1.objects.link(ob_cube_014)
col_collection_1.objects.link(ob_cube_015)
col_collection_1.objects.link(ob_cube_016)
col_collection_1.objects.link(ob_cube_017)
col_collection_1.objects.link(ob_cube_018)
col_collection_1.objects.link(ob_cube_019)
col_collection_1.objects.link(ob_cube_020)
col_collection_1.objects.link(ob_cube_021)
col_collection_1.objects.link(ob_cube_022)
col_collection_1.objects.link(ob_cube_023)
col_collection_1.objects.link(ob_cube_024)
col_collection_1.objects.link(ob_cube_025)
col_collection_1.objects.link(ob_cube_026)
col_collection_1.objects.link(ob_cylinder_001)
col_collection_1.objects.link(ob_cube_027)
col_collection_1.objects.link(ob_cube_028)

# ---- scene / render settings (as saved in the file)
scene.camera = ob_camera
scene.frame_start = 1; scene.frame_end = 250; scene.frame_set(1)
scene.render.engine = 'BLENDER_EEVEE_NEXT'
scene.render.resolution_percentage = 50
scene.render.dither_intensity = 0.0
scene.cycles.use_denoising = False
scene.cycles.samples = 128
scene.cycles.sampling_pattern = 'TABULATED_SOBOL'
scene.cycles.light_sampling_threshold = 0.0
scene.cycles.use_adaptive_sampling = False
scene.cycles.use_light_tree = False
scene.cycles.blur_glossy = 0.0
scene.cycles.sample_clamp_indirect = 0.0
scene.view_settings.view_transform = 'Standard'
bpy.context.view_layer.update()
